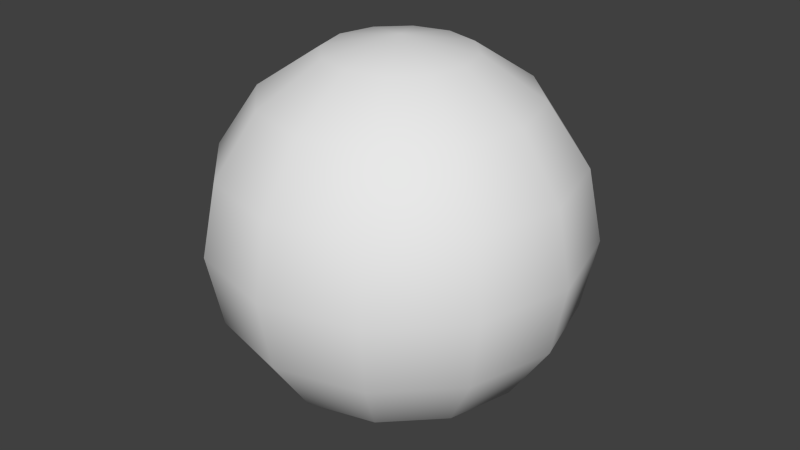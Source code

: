 # Source: InfoBubble.blend  (saved by Blender 2.74.0; exported with 4.5.12 LTS)
import bpy
from mathutils import Matrix  # noqa: F401  (used for matrix-valued properties, if any)

bpy.ops.wm.read_factory_settings(use_empty=True)
scene = bpy.context.scene
scene.name = 'Scene'

# ---- collections
col_collection_1 = bpy.data.collections.new('Collection 1'); scene.collection.children.link(col_collection_1)

# ---- world
world_world = bpy.data.worlds.new('World'); scene.world = world_world
world_world.color = (0.05088, 0.05088, 0.05088)
world_world.use_sun_shadow = False
world_world.sun_shadow_jitter_overblur = 0.0
world_world.cycles.sampling_method = 'MANUAL'
world_world.cycles.sample_map_resolution = 256

# ---- meshes
me_sphere = bpy.data.meshes.new('Sphere')
me_sphere.from_pydata([(-0.07654, 0.0, 0.1848), (-0.1414, 0.0, 0.1414), (-0.1848, 0.0, 0.07654), (-0.2, 0.0, -8.742e-09), (-0.1848, 0.0, -0.07654), (-0.1414, 0.0, -0.1414), (-0.07654, 0.0, -0.1848), (-0.06628, 0.03827, 0.1848), (-0.1225, 0.07071, 0.1414), (-0.16, 0.09239, 0.07654), (-0.1732, 0.1, -8.742e-09), (-0.16, 0.09239, -0.07654), (-0.1225, 0.07071, -0.1414), (-0.06628, 0.03827, -0.1848), (-0.03827, 0.06628, 0.1848), (-0.07071, 0.1225, 0.1414), (-0.09239, 0.16, 0.07654), (-0.1, 0.1732, -8.742e-09), (-0.09239, 0.16, -0.07654), (-0.07071, 0.1225, -0.1414), (-0.03827, 0.06628, -0.1848), (-3.087e-08, 0.07654, 0.1848), (-2.789e-08, 0.1414, 0.1414), (-2.193e-08, 0.1848, 0.07654), (-2.789e-08, 0.2, -8.742e-09), (-2.193e-08, 0.1848, -0.07654), (-2.789e-08, 0.1414, -0.1414), (-3.087e-08, 0.07654, -0.1848), (0.03827, 0.06628, 0.1848), (0.07071, 0.1225, 0.1414), (0.09239, 0.16, 0.07654), (0.1, 0.1732, -8.742e-09), (0.09239, 0.16, -0.07654), (0.07071, 0.1225, -0.1414), (0.03827, 0.06628, -0.1848), (-5.635e-08, -1.51e-08, 0.2), (0.06628, 0.03827, 0.1848), (0.1225, 0.07071, 0.1414), (0.16, 0.09239, 0.07654), (0.1732, 0.1, -8.742e-09), (0.16, 0.09239, -0.07654), (0.1225, 0.07071, -0.1414), (0.06628, 0.03827, -0.1848), (0.07654, -1.984e-10, 0.1848), (0.1414, -9.139e-09, 0.1414), (0.1848, -9.139e-09, 0.07654), (0.2, -9.139e-09, -8.742e-09), (0.1848, -9.139e-09, -0.07654), (0.1414, -9.139e-09, -0.1414), (0.07654, -3.179e-09, -0.1848), (0.06628, -0.03827, 0.1848), (0.1225, -0.07071, 0.1414), (0.16, -0.09239, 0.07654), (0.1732, -0.1, -8.742e-09), (0.16, -0.09239, -0.07654), (0.1225, -0.07071, -0.1414), (0.06628, -0.03827, -0.1848), (0.03827, -0.06628, 0.1848), (0.07071, -0.1225, 0.1414), (0.09239, -0.16, 0.07654), (0.1, -0.1732, -8.742e-09), (0.09239, -0.16, -0.07654), (0.07071, -0.1225, -0.1414), (0.03827, -0.06628, -0.1848), (-3.385e-08, -0.07654, 0.1848), (-4.577e-08, -0.1414, 0.1414), (-3.981e-08, -0.1848, 0.07654), (-4.577e-08, -0.2, -8.742e-09), (-3.981e-08, -0.1848, -0.07654), (-4.577e-08, -0.1414, -0.1414), (-3.385e-08, -0.07654, -0.1848), (-3.02e-08, 0.0, -0.2), (-0.03827, -0.06628, 0.1848), (-0.07071, -0.1225, 0.1414), (-0.09239, -0.16, 0.07654), (-0.1, -0.1732, -8.742e-09), (-0.09239, -0.16, -0.07654), (-0.07071, -0.1225, -0.1414), (-0.03827, -0.06628, -0.1848), (-0.06628, -0.03827, 0.1848), (-0.1225, -0.07071, 0.1414), (-0.16, -0.09239, 0.07654), (-0.1732, -0.1, -8.742e-09), (-0.16, -0.09239, -0.07654), (-0.1225, -0.07071, -0.1414), (-0.06628, -0.03827, -0.1848)], [], [(6, 5, 12, 13), (5, 4, 11, 12), (4, 3, 10, 11), (3, 2, 9, 10), (2, 1, 8, 9), (1, 0, 7, 8), (13, 12, 19, 20), (12, 11, 18, 19), (11, 10, 17, 18), (10, 9, 16, 17), (9, 8, 15, 16), (8, 7, 14, 15), (20, 19, 26, 27), (19, 18, 25, 26), (18, 17, 24, 25), (17, 16, 23, 24), (16, 15, 22, 23), (15, 14, 21, 22), (27, 26, 33, 34), (26, 25, 32, 33), (25, 24, 31, 32), (24, 23, 30, 31), (23, 22, 29, 30), (22, 21, 28, 29), (34, 33, 41, 42), (33, 32, 40, 41), (32, 31, 39, 40), (31, 30, 38, 39), (30, 29, 37, 38), (29, 28, 36, 37), (42, 41, 48, 49), (41, 40, 47, 48), (40, 39, 46, 47), (39, 38, 45, 46), (38, 37, 44, 45), (37, 36, 43, 44), (49, 48, 55, 56), (48, 47, 54, 55), (47, 46, 53, 54), (46, 45, 52, 53), (45, 44, 51, 52), (44, 43, 50, 51), (56, 55, 62, 63), (55, 54, 61, 62), (54, 53, 60, 61), (53, 52, 59, 60), (52, 51, 58, 59), (51, 50, 57, 58), (63, 62, 69, 70), (62, 61, 68, 69), (61, 60, 67, 68), (60, 59, 66, 67), (59, 58, 65, 66), (58, 57, 64, 65), (70, 69, 77, 78), (69, 68, 76, 77), (68, 67, 75, 76), (67, 66, 74, 75), (66, 65, 73, 74), (65, 64, 72, 73), (78, 77, 84, 85), (77, 76, 83, 84), (76, 75, 82, 83), (75, 74, 81, 82), (74, 73, 80, 81), (73, 72, 79, 80), (71, 6, 13), (0, 35, 7), (71, 13, 20), (7, 35, 14), (71, 20, 27), (14, 35, 21), (71, 27, 34), (21, 35, 28), (71, 34, 42), (28, 35, 36), (71, 42, 49), (36, 35, 43), (71, 49, 56), (43, 35, 50), (71, 56, 63), (50, 35, 57), (71, 63, 70), (57, 35, 64), (71, 70, 78), (64, 35, 72), (71, 78, 85), (72, 35, 79), (71, 85, 6), (85, 84, 5, 6), (84, 83, 4, 5), (83, 82, 3, 4), (82, 81, 2, 3), (81, 80, 1, 2), (80, 79, 0, 1), (79, 35, 0)])
me_sphere.polygons.foreach_set('use_smooth', [True] * 96)
_uv = me_sphere.uv_layers.new(name='UVMap')
_uv.uv.foreach_set('vector', [0.3087, 0.03806, 0.1464, 0.1464, 0.1938, 0.1464, 0.3343, 0.03806, 0.1464, 0.1464, 0.03806, 0.3087, 0.09995, 0.3087, 0.1938, 0.1464, 0.03806, 0.3087, 0.0, 0.5, 0.06699, 0.5, 0.09995, 0.3087, 0.0, 0.5, 0.03806, 0.6913, 0.09995, 0.6913, 0.06699, 0.5, 0.03806, 0.6913, 0.1464, 0.8536, 0.1938, 0.8536, 0.09995, 0.6913, 0.1464, 0.8536, 0.3087, 0.9619, 0.3343, 0.9619, 0.1938, 0.8536, 0.3343, 0.03806, 0.1938, 0.1464, 0.3232, 0.1464, 0.4043, 0.03806, 0.1938, 0.1464, 0.09995, 0.3087, 0.269, 0.3087, 0.3232, 0.1464, 0.09995, 0.3087, 0.06699, 0.5, 0.25, 0.5, 0.269, 0.3087, 0.06699, 0.5, 0.09995, 0.6913, 0.269, 0.6913, 0.25, 0.5, 0.09995, 0.6913, 0.1938, 0.8536, 0.3232, 0.8536, 0.269, 0.6913, 0.1938, 0.8536, 0.3343, 0.9619, 0.4043, 0.9619, 0.3232, 0.8536, 0.4043, 0.03806, 0.3232, 0.1464, 0.5, 0.1464, 0.5, 0.03806, 0.3232, 0.1464, 0.269, 0.3087, 0.5, 0.3087, 0.5, 0.1464, 0.269, 0.3087, 0.25, 0.5, 0.5, 0.5, 0.5, 0.3087, 0.25, 0.5, 0.269, 0.6913, 0.5, 0.6913, 0.5, 0.5, 0.269, 0.6913, 0.3232, 0.8536, 0.5, 0.8536, 0.5, 0.6913, 0.3232, 0.8536, 0.4043, 0.9619, 0.5, 0.9619, 0.5, 0.8536, 0.5, 0.03806, 0.5, 0.1464, 0.6768, 0.1464, 0.5957, 0.03806, 0.5, 0.1464, 0.5, 0.3087, 0.731, 0.3087, 0.6768, 0.1464, 0.5, 0.3087, 0.5, 0.5, 0.75, 0.5, 0.731, 0.3087, 0.5, 0.5, 0.5, 0.6913, 0.731, 0.6913, 0.75, 0.5, 0.5, 0.6913, 0.5, 0.8536, 0.6768, 0.8536, 0.731, 0.6913, 0.5, 0.8536, 0.5, 0.9619, 0.5957, 0.9619, 0.6768, 0.8536, 0.5957, 0.03806, 0.6768, 0.1464, 0.8062, 0.1464, 0.6657, 0.03806, 0.6768, 0.1464, 0.731, 0.3087, 0.9001, 0.3087, 0.8062, 0.1464, 0.731, 0.3087, 0.75, 0.5, 0.933, 0.5, 0.9001, 0.3087, 0.75, 0.5, 0.731, 0.6913, 0.9001, 0.6913, 0.933, 0.5, 0.731, 0.6913, 0.6768, 0.8536, 0.8062, 0.8536, 0.9001, 0.6913, 0.6768, 0.8536, 0.5957, 0.9619, 0.6657, 0.9619, 0.8062, 0.8536, 0.6657, 0.03806, 0.8062, 0.1464, 0.8536, 0.1464, 0.6913, 0.03806, 0.8062, 0.1464, 0.9001, 0.3087, 0.9619, 0.3087, 0.8536, 0.1464, 0.9001, 0.3087, 0.933, 0.5, 1.0, 0.5, 0.9619, 0.3087, 0.933, 0.5, 0.9001, 0.6913, 0.9619, 0.6913, 1.0, 0.5, 0.9001, 0.6913, 0.8062, 0.8536, 0.8536, 0.8536, 0.9619, 0.6913, 0.8062, 0.8536, 0.6657, 0.9619, 0.6913, 0.9619, 0.8536, 0.8536, 0.6913, 0.03806, 0.8536, 0.1464, 0.8062, 0.1464, 0.6657, 0.03806, 0.8536, 0.1464, 0.9619, 0.3087, 0.9001, 0.3087, 0.8062, 0.1464, 0.9619, 0.3087, 1.0, 0.5, 0.933, 0.5, 0.9001, 0.3087, 1.0, 0.5, 0.9619, 0.6913, 0.9001, 0.6913, 0.933, 0.5, 0.9619, 0.6913, 0.8536, 0.8536, 0.8062, 0.8536, 0.9001, 0.6913, 0.8536, 0.8536, 0.6913, 0.9619, 0.6657, 0.9619, 0.8062, 0.8536, 0.6657, 0.03806, 0.8062, 0.1464, 0.6768, 0.1464, 0.5957, 0.03806, 0.8062, 0.1464, 0.9001, 0.3087, 0.731, 0.3087, 0.6768, 0.1464, 0.9001, 0.3087, 0.933, 0.5, 0.75, 0.5, 0.731, 0.3087, 0.933, 0.5, 0.9001, 0.6913, 0.731, 0.6913, 0.75, 0.5, 0.9001, 0.6913, 0.8062, 0.8536, 0.6768, 0.8536, 0.731, 0.6913, 0.8062, 0.8536, 0.6657, 0.9619, 0.5957, 0.9619, 0.6768, 0.8536, 0.5957, 0.03806, 0.6768, 0.1464, 0.5, 0.1464, 0.5, 0.03806, 0.6768, 0.1464, 0.731, 0.3087, 0.5, 0.3087, 0.5, 0.1464, 0.731, 0.3087, 0.75, 0.5, 0.5, 0.5, 0.5, 0.3087, 0.75, 0.5, 0.731, 0.6913, 0.5, 0.6913, 0.5, 0.5, 0.731, 0.6913, 0.6768, 0.8536, 0.5, 0.8536, 0.5, 0.6913, 0.6768, 0.8536, 0.5957, 0.9619, 0.5, 0.9619, 0.5, 0.8536, 0.5, 0.03806, 0.5, 0.1464, 0.3232, 0.1464, 0.4043, 0.03806, 0.5, 0.1464, 0.5, 0.3087, 0.269, 0.3087, 0.3232, 0.1464, 0.5, 0.3087, 0.5, 0.5, 0.25, 0.5, 0.269, 0.3087, 0.5, 0.5, 0.5, 0.6913, 0.269, 0.6913, 0.25, 0.5, 0.5, 0.6913, 0.5, 0.8536, 0.3232, 0.8536, 0.269, 0.6913, 0.5, 0.8536, 0.5, 0.9619, 0.4043, 0.9619, 0.3232, 0.8536, 0.4043, 0.03806, 0.3232, 0.1464, 0.1938, 0.1464, 0.3343, 0.03806, 0.3232, 0.1464, 0.269, 0.3087, 0.09995, 0.3087, 0.1938, 0.1464, 0.269, 0.3087, 0.25, 0.5, 0.06699, 0.5, 0.09995, 0.3087, 0.25, 0.5, 0.269, 0.6913, 0.09995, 0.6913, 0.06699, 0.5, 0.269, 0.6913, 0.3232, 0.8536, 0.1938, 0.8536, 0.09995, 0.6913, 0.3232, 0.8536, 0.4043, 0.9619, 0.3343, 0.9619, 0.1938, 0.8536, 0.5, 0.0, 0.3087, 0.03806, 0.3343, 0.03806, 0.3087, 0.9619, 0.5, 1.0, 0.3343, 0.9619, 0.5, 0.0, 0.3343, 0.03806, 0.4043, 0.03806, 0.3343, 0.9619, 0.5, 1.0, 0.4043, 0.9619, 0.5, 0.0, 0.4043, 0.03806, 0.5, 0.03806, 0.4043, 0.9619, 0.5, 1.0, 0.5, 0.9619, 0.5, 0.0, 0.5, 0.03806, 0.5957, 0.03806, 0.5, 0.9619, 0.5, 1.0, 0.5957, 0.9619, 0.5, 0.0, 0.5957, 0.03806, 0.6657, 0.03806, 0.5957, 0.9619, 0.5, 1.0, 0.6657, 0.9619, 0.5, 0.0, 0.6657, 0.03806, 0.6913, 0.03806, 0.6657, 0.9619, 0.5, 1.0, 0.6913, 0.9619, 0.5, 0.0, 0.6913, 0.03806, 0.6657, 0.03806, 0.6913, 0.9619, 0.5, 1.0, 0.6657, 0.9619, 0.5, 0.0, 0.6657, 0.03806, 0.5957, 0.03806, 0.6657, 0.9619, 0.5, 1.0, 0.5957, 0.9619, 0.5, 0.0, 0.5957, 0.03806, 0.5, 0.03806, 0.5957, 0.9619, 0.5, 1.0, 0.5, 0.9619, 0.5, 0.0, 0.5, 0.03806, 0.4043, 0.03806, 0.5, 0.9619, 0.5, 1.0, 0.4043, 0.9619, 0.5, 0.0, 0.4043, 0.03806, 0.3343, 0.03806, 0.4043, 0.9619, 0.5, 1.0, 0.3343, 0.9619, 0.5, 0.0, 0.3343, 0.03806, 0.3087, 0.03806, 0.3343, 0.03806, 0.1938, 0.1464, 0.1464, 0.1464, 0.3087, 0.03806, 0.1938, 0.1464, 0.09995, 0.3087, 0.03806, 0.3087, 0.1464, 0.1464, 0.09995, 0.3087, 0.06699, 0.5, 0.0, 0.5, 0.03806, 0.3087, 0.06699, 0.5, 0.09995, 0.6913, 0.03806, 0.6913, 0.0, 0.5, 0.09995, 0.6913, 0.1938, 0.8536, 0.1464, 0.8536, 0.03806, 0.6913, 0.1938, 0.8536, 0.3343, 0.9619, 0.3087, 0.9619, 0.1464, 0.8536, 0.3343, 0.9619, 0.5, 1.0, 0.3087, 0.9619])
me_sphere.use_remesh_preserve_volume = False
me_sphere.use_remesh_preserve_attributes = False
me_sphere.use_mirror_vertex_groups = False
me_sphere.update()

# ---- objects
ob_sphere = bpy.data.objects.new('Sphere', me_sphere)

# ---- transforms, parenting, visibility, modifiers, constraints
ob_sphere.location = (0.0, 0.0, 0.0)
ob_sphere.lineart.crease_threshold = 0.0

# ---- collection membership
col_collection_1.objects.link(ob_sphere)

# ---- scene / render settings (as saved in the file)
scene.frame_start = 1; scene.frame_end = 250; scene.frame_set(1)
scene.render.engine = 'BLENDER_EEVEE_NEXT'
scene.render.resolution_percentage = 50
scene.render.dither_intensity = 0.0
scene.cycles.use_denoising = False
scene.cycles.samples = 10
scene.cycles.sampling_pattern = 'TABULATED_SOBOL'
scene.cycles.light_sampling_threshold = 0.0
scene.cycles.use_adaptive_sampling = False
scene.cycles.use_light_tree = False
scene.cycles.blur_glossy = 0.0
scene.cycles.pixel_filter_type = 'GAUSSIAN'
scene.cycles.sample_clamp_indirect = 0.0
scene.view_settings.view_transform = 'Standard'
bpy.context.view_layer.update()

# ---- added for rendering (the .blend has no active camera and no usable light): camera, sun
cam_auto = bpy.data.cameras.new('AutoCamera')
cam_auto.lens = 50.0
cam_auto.sensor_width = 36.0
cam_auto.clip_end = 1000.0
ob_auto_camera = bpy.data.objects.new('AutoCamera', cam_auto)
scene.collection.objects.link(ob_auto_camera)
ob_auto_camera.location = (0.641014, -0.769217, 0.512811)
ob_auto_camera.rotation_euler = (1.09748, -7.21219e-08, 0.694738)
scene.camera = ob_auto_camera
light_auto_sun = bpy.data.lights.new('AutoSun', 'SUN')
light_auto_sun.energy = 3.0
light_auto_sun.angle = 0.0523599
ob_auto_sun = bpy.data.objects.new('AutoSun', light_auto_sun)
scene.collection.objects.link(ob_auto_sun)
ob_auto_sun.rotation_euler = (0.872665, 0.174533, 0.523599)
bpy.context.view_layer.update()
